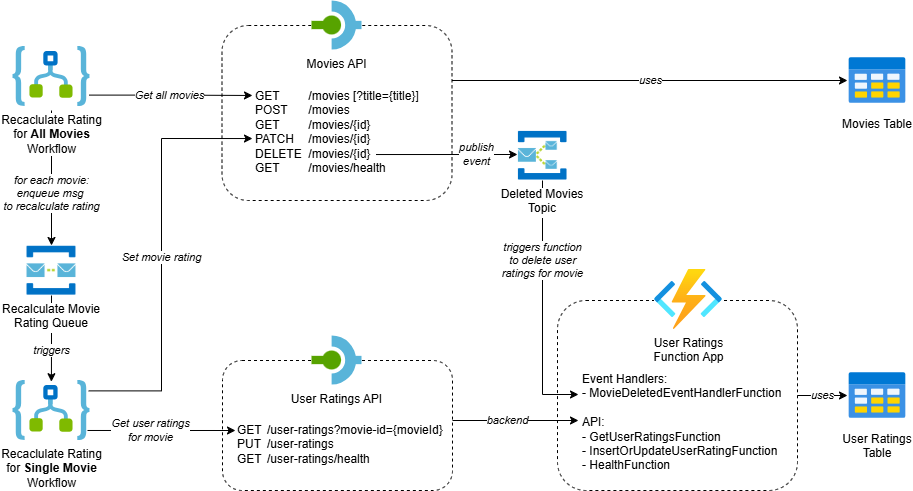

The diagram above was exported from draw.io. Its source (the exported page's mxGraphModel, read from the mxfile embedded in the PNG):
<mxGraphModel dx="822" dy="480" grid="1" gridSize="10" guides="1" tooltips="1" connect="1" arrows="1" fold="1" page="1" pageScale="1" pageWidth="850" pageHeight="1100" background="#ffffff" math="0" shadow="0">
  <root>
    <mxCell id="0" />
    <mxCell id="1" parent="0" />
    <mxCell id="31" parent="1" style="rounded=1;whiteSpace=wrap;html=1;dashed=1;" value="" vertex="1">
      <mxGeometry height="190" width="240" x="580" y="340" as="geometry" />
    </mxCell>
    <mxCell id="2" parent="1" style="rounded=1;whiteSpace=wrap;html=1;dashed=1;" value="" vertex="1">
      <mxGeometry height="130" width="230" x="245" y="400" as="geometry" />
    </mxCell>
    <mxCell id="3" parent="1" style="rounded=1;whiteSpace=wrap;html=1;dashed=1;" value="" vertex="1">
      <mxGeometry height="175" width="230" x="244.5" y="65" as="geometry" />
    </mxCell>
    <mxCell id="4" edge="1" parent="1" source="31" style="edgeStyle=orthogonalEdgeStyle;rounded=0;orthogonalLoop=1;jettySize=auto;html=1;fontStyle=2" target="25" value="uses">
      <mxGeometry relative="1" as="geometry">
        <mxPoint x="798.5" y="402.5" as="targetPoint" />
      </mxGeometry>
    </mxCell>
    <mxCell id="5" parent="1" style="image;aspect=fixed;html=1;points=[];align=center;fontSize=12;image=img/lib/azure2/compute/Function_Apps.svg;imageBackground=default;" value="User Ratings&lt;div&gt;Function App&lt;/div&gt;" vertex="1">
      <mxGeometry height="60" width="68" x="677" y="309" as="geometry" />
    </mxCell>
    <mxCell id="7" edge="1" parent="1" source="23" style="edgeStyle=orthogonalEdgeStyle;rounded=0;orthogonalLoop=1;jettySize=auto;html=1;fontStyle=2;entryX=0.499;entryY=0.02;entryDx=0;entryDy=0;entryPerimeter=0;" target="tGbDsf01Eewz52bjzMAc-32" value="triggers">
      <mxGeometry relative="1" x="0.2769" as="geometry">
        <mxPoint as="offset" />
        <mxPoint x="74" y="347" as="sourcePoint" />
        <mxPoint x="73.99499999999989" y="420" as="targetPoint" />
      </mxGeometry>
    </mxCell>
    <mxCell id="8" edge="1" parent="1" style="edgeStyle=orthogonalEdgeStyle;rounded=0;orthogonalLoop=1;jettySize=auto;html=1;fontStyle=2" target="23" value="&lt;font style=&quot;color: rgb(0, 0, 0);&quot;&gt;for each movie:&lt;/font&gt;&lt;div&gt;&lt;font style=&quot;color: rgb(0, 0, 0);&quot;&gt;enqueue msg&amp;nbsp;&lt;/font&gt;&lt;/div&gt;&lt;div&gt;&lt;font style=&quot;color: rgb(0, 0, 0);&quot;&gt;to recalculate rating&lt;/font&gt;&lt;/div&gt;">
      <mxGeometry relative="1" x="0.2308" as="geometry">
        <mxPoint as="offset" />
        <mxPoint x="74" y="150" as="sourcePoint" />
        <mxPoint x="74" y="317" as="targetPoint" />
      </mxGeometry>
    </mxCell>
    <mxCell id="9" edge="1" parent="1" source="tGbDsf01Eewz52bjzMAc-31" style="edgeStyle=orthogonalEdgeStyle;rounded=0;orthogonalLoop=1;jettySize=auto;html=1;entryX=-0.006;entryY=0.126;entryDx=0;entryDy=0;entryPerimeter=0;fontStyle=2;exitX=0.991;exitY=0.81;exitDx=0;exitDy=0;exitPerimeter=0;" target="19" value="Get all movies">
      <mxGeometry relative="1" x="-0.0208" as="geometry">
        <mxPoint as="offset" />
        <Array as="points" />
        <mxPoint x="108" y="134.97800000000007" as="sourcePoint" />
        <mxPoint x="434" y="150" as="targetPoint" />
      </mxGeometry>
    </mxCell>
    <mxCell id="11" edge="1" parent="1" source="tGbDsf01Eewz52bjzMAc-32" style="edgeStyle=orthogonalEdgeStyle;rounded=0;orthogonalLoop=1;jettySize=auto;html=1;entryX=-0.024;entryY=0.68;entryDx=0;entryDy=0;entryPerimeter=0;fontStyle=2;exitX=0.984;exitY=0.173;exitDx=0;exitDy=0;exitPerimeter=0;" value="Set movie rating">
      <mxGeometry relative="1" x="-0.0092" as="geometry">
        <Array as="points">
          <mxPoint x="184" y="430.4" />
          <mxPoint x="184" y="178" />
        </Array>
        <mxPoint x="108" y="430" as="sourcePoint" />
        <mxPoint x="274.99199999999996" y="178.04000000000008" as="targetPoint" />
      </mxGeometry>
    </mxCell>
    <mxCell id="12" edge="1" parent="1" source="tGbDsf01Eewz52bjzMAc-32" style="rounded=0;orthogonalLoop=1;jettySize=auto;html=1;fontStyle=2;exitX=0.968;exitY=0.833;exitDx=0;exitDy=0;exitPerimeter=0;" value="&lt;font style=&quot;color: rgb(0, 0, 0);&quot;&gt;Get user ratings&lt;/font&gt;&lt;div&gt;&lt;font style=&quot;color: rgb(0, 0, 0);&quot;&gt;for movie&lt;/font&gt;&lt;/div&gt;">
      <mxGeometry relative="1" x="-0.1523" as="geometry">
        <mxPoint as="offset" />
        <mxPoint x="110.72000000000003" y="469.91200000000003" as="sourcePoint" />
        <mxPoint x="258" y="470" as="targetPoint" />
      </mxGeometry>
    </mxCell>
    <mxCell id="14" edge="1" parent="1" source="3" style="edgeStyle=orthogonalEdgeStyle;rounded=0;orthogonalLoop=1;jettySize=auto;html=1;fontStyle=2" target="17" value="uses">
      <mxGeometry relative="1" as="geometry">
        <Array as="points">
          <mxPoint x="493.5" y="120.02999999999997" />
          <mxPoint x="493.5" y="120.02999999999997" />
        </Array>
        <mxPoint x="483.5" y="70" as="sourcePoint" />
      </mxGeometry>
    </mxCell>
    <mxCell id="15" parent="1" style="shape=image;verticalLabelPosition=bottom;labelBackgroundColor=default;verticalAlign=top;aspect=fixed;imageAspect=0;image=data:image/svg+xml,(base64 omitted: 468 chars);imageBackground=default;" value="Movies API" vertex="1">
      <mxGeometry height="50" width="50" x="334.5" y="40" as="geometry" />
    </mxCell>
    <mxCell id="16" edge="1" parent="1" style="edgeStyle=orthogonalEdgeStyle;rounded=0;orthogonalLoop=1;jettySize=auto;html=1;fontStyle=2" value="backend">
      <mxGeometry relative="1" x="-0.127" as="geometry">
        <mxPoint as="offset" />
        <mxPoint x="475" y="460" as="sourcePoint" />
        <mxPoint x="601" y="460" as="targetPoint" />
      </mxGeometry>
    </mxCell>
    <mxCell id="17" parent="1" style="shape=image;verticalLabelPosition=bottom;labelBackgroundColor=default;verticalAlign=top;aspect=fixed;imageAspect=0;image=data:image/svg+xml,(base64 omitted: 1460 chars);" value="Movies Table" vertex="1">
      <mxGeometry height="60" width="60" x="870" y="90" as="geometry" />
    </mxCell>
    <mxCell id="18" edge="1" parent="1" style="edgeStyle=orthogonalEdgeStyle;rounded=0;orthogonalLoop=1;jettySize=auto;html=1;fontStyle=2" value="&lt;font style=&quot;color: rgb(0, 0, 0);&quot;&gt;publish&lt;/font&gt;&lt;div&gt;&lt;font style=&quot;color: rgb(0, 0, 0);&quot;&gt;event&lt;/font&gt;&lt;/div&gt;">
      <mxGeometry relative="1" x="0.4346" as="geometry">
        <mxPoint as="offset" />
        <Array as="points" />
        <mxPoint x="398.5" y="194.0322580645161" as="sourcePoint" />
        <mxPoint x="540" y="194" as="targetPoint" />
      </mxGeometry>
    </mxCell>
    <mxCell id="19" parent="1" style="text;html=1;whiteSpace=wrap;strokeColor=none;fillColor=none;align=left;verticalAlign=top;rounded=0;fontColor=#000000;" value="&lt;font style=&quot;color: rgb(0, 0, 0);&quot;&gt;GET&lt;span style=&quot;white-space: pre;&quot;&gt;&#09;&lt;/span&gt;&lt;span style=&quot;white-space: pre;&quot;&gt;&#09;&lt;/span&gt;/movies [?title={title}]&lt;/font&gt;&lt;div&gt;&lt;font style=&quot;color: rgb(0, 0, 0);&quot;&gt;POST&lt;span style=&quot;white-space: pre;&quot;&gt;&#09;&lt;/span&gt;/movies&lt;/font&gt;&lt;/div&gt;&lt;div&gt;&lt;font style=&quot;color: rgb(0, 0, 0);&quot;&gt;GET&lt;span style=&quot;white-space: pre;&quot;&gt;&#09;&lt;/span&gt;&lt;span style=&quot;white-space: pre;&quot;&gt;&#09;&lt;/span&gt;/movies/{id}&lt;/font&gt;&lt;/div&gt;&lt;div&gt;&lt;font style=&quot;color: rgb(0, 0, 0);&quot;&gt;PATCH&lt;span style=&quot;white-space: pre;&quot;&gt;&#09;&lt;/span&gt;/movies/{id}&lt;/font&gt;&lt;/div&gt;&lt;div&gt;&lt;font style=&quot;color: rgb(0, 0, 0);&quot;&gt;DELETE&lt;span style=&quot;white-space: pre;&quot;&gt;&#09;&lt;/span&gt;/movies/{id}&lt;/font&gt;&lt;/div&gt;&lt;div&gt;&lt;font style=&quot;color: rgb(0, 0, 0);&quot;&gt;GET&lt;span style=&quot;white-space: pre;&quot;&gt;&#09;&lt;/span&gt;&lt;span style=&quot;white-space: pre;&quot;&gt;&#09;&lt;/span&gt;/movies/health&lt;/font&gt;&lt;/div&gt;" vertex="1">
      <mxGeometry height="103" width="167" x="276" y="122" as="geometry" />
    </mxCell>
    <mxCell id="20" parent="1" style="text;html=1;whiteSpace=wrap;strokeColor=none;fillColor=none;align=left;verticalAlign=top;rounded=0;" value="&lt;font style=&quot;color: rgb(0, 0, 0);&quot;&gt;GET&lt;span style=&quot;white-space: pre;&quot;&gt;&#09;&lt;/span&gt;&amp;nbsp;/user-ratings?movie-id={movieId}&lt;/font&gt;&lt;div&gt;&lt;font style=&quot;color: rgb(0, 0, 0);&quot;&gt;PUT&lt;span style=&quot;white-space: pre;&quot;&gt;&#09;&lt;/span&gt;&amp;nbsp;&lt;span style=&quot;background-color: transparent;&quot;&gt;/&lt;/span&gt;&lt;span style=&quot;background-color: transparent;&quot;&gt;user-ratings&lt;/span&gt;&lt;/font&gt;&lt;/div&gt;&lt;div&gt;&lt;font style=&quot;color: rgb(0, 0, 0);&quot;&gt;&lt;span style=&quot;background-color: transparent;&quot;&gt;GET&lt;span style=&quot;white-space: pre;&quot;&gt;&#09;&lt;/span&gt;&amp;nbsp;/user-ratings/health&lt;/span&gt;&lt;/font&gt;&lt;/div&gt;" vertex="1">
      <mxGeometry height="60" width="215.5" x="258.25" y="456" as="geometry" />
    </mxCell>
    <mxCell id="21" edge="1" parent="1" source="27" style="edgeStyle=orthogonalEdgeStyle;rounded=0;orthogonalLoop=1;jettySize=auto;html=1;fontStyle=2;exitX=0.5;exitY=1;exitDx=0;exitDy=0;" value="&lt;font style=&quot;color: rgb(0, 0, 0);&quot;&gt;triggers function&lt;/font&gt;&lt;div&gt;&lt;font style=&quot;color: rgb(0, 0, 0);&quot;&gt;to delete user&lt;/font&gt;&lt;/div&gt;&lt;div&gt;&lt;font style=&quot;color: rgb(0, 0, 0);&quot;&gt;ratings for movie&lt;/font&gt;&lt;/div&gt;">
      <mxGeometry relative="1" x="-0.36" as="geometry">
        <mxPoint as="offset" />
        <Array as="points">
          <mxPoint x="565" y="434" />
        </Array>
        <mxPoint x="586" y="214" as="sourcePoint" />
        <mxPoint x="601" y="434" as="targetPoint" />
      </mxGeometry>
    </mxCell>
    <mxCell id="23" parent="1" style="shape=image;verticalLabelPosition=bottom;labelBackgroundColor=default;verticalAlign=top;aspect=fixed;imageAspect=0;image=data:image/png,(base64 omitted: 3148 chars);fontColor=#000000;" value="Recalculate Movie&#10;Rating Queue" vertex="1">
      <mxGeometry height="50" width="50.35" x="48.82000000000005" y="285" as="geometry" />
    </mxCell>
    <mxCell id="24" parent="1" style="shape=image;verticalLabelPosition=bottom;labelBackgroundColor=default;verticalAlign=top;aspect=fixed;imageAspect=0;image=data:image/svg+xml,(base64 omitted: 468 chars);imageBackground=default;" value="User Ratings API" vertex="1">
      <mxGeometry height="50" width="50" x="334.5" y="375" as="geometry" />
    </mxCell>
    <mxCell id="25" parent="1" style="shape=image;verticalLabelPosition=bottom;labelBackgroundColor=default;verticalAlign=top;aspect=fixed;imageAspect=0;image=data:image/svg+xml,(base64 omitted: 1460 chars);" value="User Ratings&#10;Table" vertex="1">
      <mxGeometry height="60" width="60" x="870" y="405" as="geometry" />
    </mxCell>
    <mxCell id="27" parent="1" style="shape=image;verticalLabelPosition=bottom;labelBackgroundColor=default;verticalAlign=top;aspect=fixed;imageAspect=0;image=data:image/png,(base64 omitted: 3696 chars);fontColor=#000000;" value="Deleted Movies&#10;Topic" vertex="1">
      <mxGeometry height="50" width="50" x="540" y="170" as="geometry" />
    </mxCell>
    <mxCell id="30" parent="1" style="text;html=1;whiteSpace=wrap;strokeColor=none;fillColor=none;align=left;verticalAlign=top;rounded=0;" value="&lt;div&gt;&lt;font style=&quot;color: rgb(0, 0, 0);&quot;&gt;Event Handlers:&lt;/font&gt;&lt;/div&gt;&lt;div&gt;&lt;font style=&quot;color: rgb(0, 0, 0);&quot;&gt;-&amp;nbsp;MovieDeletedEventHandlerFunction&lt;/font&gt;&lt;/div&gt;&lt;div&gt;&lt;font style=&quot;color: rgb(0, 0, 0);&quot;&gt;&lt;br&gt;&lt;/font&gt;&lt;/div&gt;&lt;font style=&quot;color: rgb(0, 0, 0);&quot;&gt;API:&lt;/font&gt;&lt;div&gt;&lt;font style=&quot;color: rgb(0, 0, 0);&quot;&gt;-&amp;nbsp;GetUserRatingsFunction&lt;/font&gt;&lt;/div&gt;&lt;div&gt;&lt;font style=&quot;color: rgb(0, 0, 0);&quot;&gt;-&amp;nbsp;InsertOrUpdateUserRatingFunction&lt;/font&gt;&lt;/div&gt;&lt;div&gt;&lt;font style=&quot;color: rgb(0, 0, 0);&quot;&gt;- HealthFunction&lt;/font&gt;&lt;/div&gt;" vertex="1">
      <mxGeometry height="105" width="215.5" x="603.25" y="405" as="geometry" />
    </mxCell>
    <mxCell id="tGbDsf01Eewz52bjzMAc-31" parent="1" style="image;sketch=0;aspect=fixed;html=1;align=center;fontSize=12;image=img/lib/mscae/Logic_Apps.svg;points=[[0.5,0,0],[0.5,1,0],[0,0.497,0],[1,0.497,0],[0.932,0.026,0],[0.925,0.974,0],[0.07,0.971,0],[0.07,0.023,0]];" value="&lt;font style=&quot;color: rgb(0, 0, 0);&quot;&gt;Recaclulate Rating&lt;/font&gt;&lt;div&gt;&lt;font style=&quot;color: rgb(0, 0, 0);&quot;&gt;for &lt;b&gt;All Movies&lt;/b&gt;&lt;/font&gt;&lt;/div&gt;&lt;div&gt;&lt;font style=&quot;color: rgb(0, 0, 0);&quot;&gt;Workflow&lt;/font&gt;&lt;/div&gt;" vertex="1">
      <mxGeometry height="60" width="76.92" x="35.53" y="86" as="geometry" />
    </mxCell>
    <mxCell id="tGbDsf01Eewz52bjzMAc-32" parent="1" style="image;sketch=0;aspect=fixed;html=1;align=center;fontSize=12;image=img/lib/mscae/Logic_Apps.svg;points=[[0.5,0,0],[0.5,1,0],[0,0.497,0],[1,0.497,0],[0.932,0.026,0],[0.925,0.974,0],[0.07,0.971,0],[0.07,0.023,0]];" value="&lt;font style=&quot;color: rgb(0, 0, 0);&quot;&gt;Recaclulate Rating&lt;/font&gt;&lt;div&gt;&lt;font style=&quot;color: rgb(0, 0, 0);&quot;&gt;for &lt;b&gt;Single Movie&lt;/b&gt;&lt;/font&gt;&lt;/div&gt;&lt;div&gt;&lt;font style=&quot;color: rgb(0, 0, 0);&quot;&gt;Workflow&lt;/font&gt;&lt;/div&gt;" vertex="1">
      <mxGeometry height="60" width="76.92" x="35.53" y="420" as="geometry" />
    </mxCell>
  </root>
</mxGraphModel>